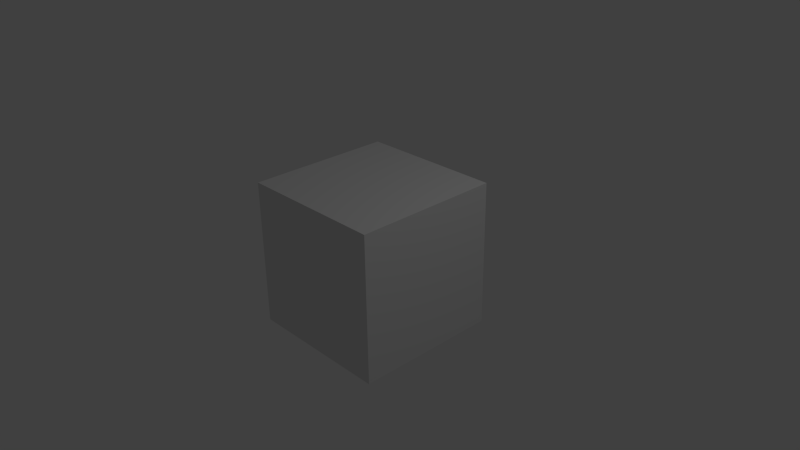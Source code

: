# Source: Simple_Scene_272_x64.blend  (saved by Blender 2.72.0; exported with 4.5.12 LTS)
import bpy
from mathutils import Matrix  # noqa: F401  (used for matrix-valued properties, if any)

bpy.ops.wm.read_factory_settings(use_empty=True)
scene = bpy.context.scene
scene.name = 'Scene'

# ---- collections
col_collection_1 = bpy.data.collections.new('Collection 1'); scene.collection.children.link(col_collection_1)

# ---- materials (node trees are filled in below, after node groups)
mat_material = bpy.data.materials.new('Material')
mat_material.alpha_threshold = 0.0
mat_material.use_transparent_shadow = False
mat_material.roughness = 0.5
mat_material.line_color = (0.0, 0.0, 0.0, 1.0)

# ---- material node trees

# ---- world
world_world = bpy.data.worlds.new('World'); scene.world = world_world
world_world.color = (0.05088, 0.05088, 0.05088)
world_world.use_sun_shadow = False
world_world.sun_shadow_jitter_overblur = 0.0
world_world.cycles.sampling_method = 'MANUAL'
world_world.cycles.sample_map_resolution = 256

# ---- cameras
cam_camera = bpy.data.cameras.new('Camera')
cam_camera.clip_end = 100.0
cam_camera.lens = 35.0
cam_camera.sensor_width = 32.0
cam_camera.sensor_height = 18.0
cam_camera.ortho_scale = 7.314
cam_camera.dof.focus_distance = 0.0
cam_camera.dof.aperture_fstop = 128.0

# ---- lights
light_lamp = bpy.data.lights.new('Lamp', 'POINT')
light_lamp.transmission_factor = 0.0
light_lamp.cutoff_distance = 30.0
light_lamp.energy = 100.0
light_lamp.shadow_buffer_clip_start = 1.001
light_lamp.shadow_soft_size = 1.0
light_lamp.shadow_maximum_resolution = 0.006
light_lamp.use_absolute_resolution = True
light_lamp.cycles.use_multiple_importance_sampling = False

# ---- meshes
me_cube = bpy.data.meshes.new('Cube')
me_cube.from_pydata([(1.0, 1.0, -1.0), (1.0, -1.0, -1.0), (-1.0, -1.0, -1.0), (-1.0, 1.0, -1.0), (1.0, 1.0, 1.0), (1.0, -1.0, 1.0), (-1.0, -1.0, 1.0), (-1.0, 1.0, 1.0)], [], [(0, 1, 2, 3), (4, 7, 6, 5), (0, 4, 5, 1), (1, 5, 6, 2), (2, 6, 7, 3), (4, 0, 3, 7)])
me_cube.materials.append(mat_material)
me_cube.use_remesh_preserve_volume = False
me_cube.use_remesh_preserve_attributes = False
me_cube.use_mirror_vertex_groups = False
me_cube.update()

# ---- objects
ob_cube = bpy.data.objects.new('Cube', me_cube)
ob_lamp = bpy.data.objects.new('Lamp', light_lamp)
ob_camera = bpy.data.objects.new('Camera', cam_camera)

# ---- transforms, parenting, visibility, modifiers, constraints
ob_cube.location = (0.0, 0.0, 0.0)
ob_cube.lock_rotations_4d = False
ob_cube.empty_display_type = 'ARROWS'
ob_cube.lineart.crease_threshold = 0.0
ob_lamp.location = (4.076, 1.005, 5.904)
ob_lamp.rotation_euler = (0.6503, 0.05522, 1.866)
ob_lamp.lock_rotations_4d = False
ob_lamp.empty_display_type = 'ARROWS'
ob_lamp.color = (0.0, 0.0, 0.0, 0.0)
ob_lamp.lineart.crease_threshold = 0.0
ob_camera.location = (7.481, -6.508, 5.344)
ob_camera.rotation_euler = (1.109, 0.01082, 0.8149)
ob_camera.lock_rotations_4d = False
ob_camera.empty_display_type = 'ARROWS'
ob_camera.color = (0.0, 0.0, 0.0, 0.0)
ob_camera.display_type = 'WIRE'
ob_camera.lineart.crease_threshold = 0.0

# ---- collection membership
col_collection_1.objects.link(ob_cube)
col_collection_1.objects.link(ob_lamp)
col_collection_1.objects.link(ob_camera)

# ---- scene / render settings (as saved in the file)
scene.camera = ob_camera
scene.frame_start = 1; scene.frame_end = 250; scene.frame_set(1)
scene.render.engine = 'BLENDER_EEVEE_NEXT'
scene.render.image_settings.color_mode = 'RGB'
scene.render.image_settings.compression = 90
scene.render.resolution_percentage = 50
scene.render.dither_intensity = 0.0
scene.render.bake_margin = 2
scene.render.bake_bias = 0.0
scene.cycles.use_denoising = False
scene.cycles.samples = 10
scene.cycles.sampling_pattern = 'TABULATED_SOBOL'
scene.cycles.light_sampling_threshold = 0.0
scene.cycles.use_adaptive_sampling = False
scene.cycles.use_light_tree = False
scene.cycles.blur_glossy = 0.0
scene.cycles.volume_bounces = 1
scene.cycles.pixel_filter_type = 'GAUSSIAN'
scene.cycles.sample_clamp_indirect = 0.0
scene.view_settings.view_transform = 'Standard'
bpy.context.view_layer.update()
